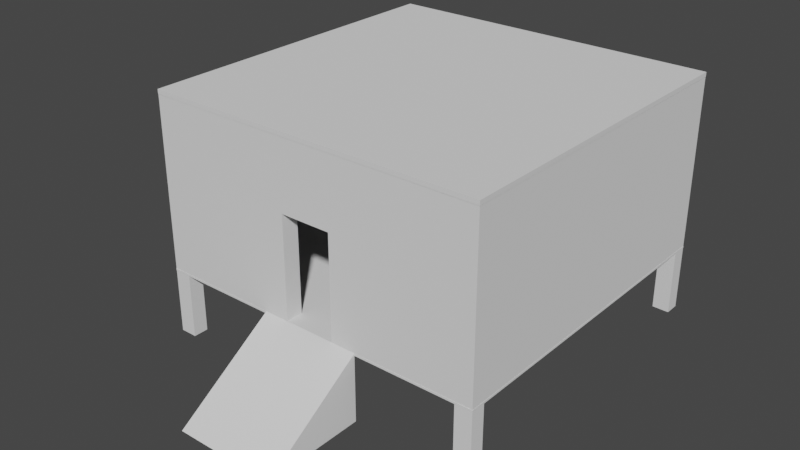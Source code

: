 # Source: BetterBuilding2.blend  (saved by Blender 2.93.20; exported with 4.5.12 LTS)
import bpy
from mathutils import Matrix  # noqa: F401  (used for matrix-valued properties, if any)

bpy.ops.wm.read_factory_settings(use_empty=True)
scene = bpy.context.scene
scene.name = 'Scene'

# ---- collections
col_collection = bpy.data.collections.new('Collection'); scene.collection.children.link(col_collection)

# ---- world
world_world = bpy.data.worlds.new('World'); scene.world = world_world
world_world.use_nodes = True; world_world.node_tree.nodes.clear()
_N = world_world.node_tree.nodes; _L = world_world.node_tree.links
n0 = _N.new('ShaderNodeOutputWorld'); n0.name = 'World Output'; n0.location = (300, 300)
n1 = _N.new('ShaderNodeBackground'); n1.name = 'Background'; n1.location = (10, 300)
n1.inputs[0].default_value = (0.05088, 0.05088, 0.05088, 1.0)
_L.new(n1.outputs[0], n0.inputs[0])
n0.is_active_output = True
world_world.color = (0.05088, 0.05088, 0.05088)
world_world.use_sun_shadow = False
world_world.sun_shadow_jitter_overblur = 0.0

# ---- meshes
me_plane = bpy.data.meshes.new('Plane')
me_plane.from_pydata([(-1.0, -1.0, 0.0), (1.0, -1.0, 0.0), (-1.0, 1.0, 0.0), (1.0, 1.0, 0.0), (-1.0, 1.0, -0.01152), (-1.0, -1.0, -0.01152), (1.0, -1.0, -0.01152), (1.0, 1.0, -0.01152)], [], [(0, 2, 3, 1), (5, 6, 7, 4), (1, 3, 7, 6), (2, 0, 5, 4), (3, 2, 4, 7), (0, 1, 6, 5)])
_uv = me_plane.uv_layers.new(name='UVMap')
_uv.uv.foreach_set('vector', [0.0, 0.0, 0.0, 1.0, 1.0, 1.0, 1.0, 0.0, 0.0, 0.0, 1.0, 0.0, 1.0, 1.0, 0.0, 1.0, 1.0, 0.0, 1.0, 1.0, 1.0, 1.0, 1.0, 0.0, 0.0, 1.0, 0.0, 0.0, 0.0, 0.0, 0.0, 1.0, 1.0, 1.0, 0.0, 1.0, 0.0, 1.0, 1.0, 1.0, 0.0, 0.0, 1.0, 0.0, 1.0, 0.0, 0.0, 0.0])
me_plane.use_remesh_fix_poles = True
me_plane.use_remesh_preserve_attributes = False
me_plane.update()
me_cube_003 = bpy.data.meshes.new('Cube.003')
me_cube_003.from_pydata([(-1.0, -1.0, -1.0), (-1.0, -1.0, 1.0), (-1.0, 1.0, -1.0), (-1.0, 1.0, 1.0), (1.0, -1.0, -1.0), (1.0, -1.0, 1.0), (1.0, 1.0, -1.0), (1.0, 1.0, 1.0), (1.0, -0.9117, -1.0), (-1.0, -0.9125, -1.0), (-1.0, 0.9132, -1.0), (1.0, 0.9109, -1.0), (-1.0, -0.9562, -1.0), (-1.0, -1.0, 0.0), (-1.0, 0.0, 1.0), (-1.0, 1.0, 0.0), (0.0, 1.0, -1.0), (0.0, 1.0, 1.0), (1.0, 1.0, 0.0), (1.0, 0.9554, -1.0), (1.0, 0.0, 1.0), (1.0, -1.0, 0.0), (0.0, -1.0, -1.0), (0.0, -1.0, 1.0), (1.0, -0.9558, -1.0), (-1.0, 0.0003348, -1.0), (0.0, -0.9121, -1.0), (-1.0, 0.9566, -1.0), (1.0, -0.0004, -1.0), (0.0, 0.912, -1.0), (0.0, -3.26e-05, -1.0), (0.0, 0.0, 1.0), (0.0, -1.0, 0.0), (0.0, 1.0, 0.0), (-1.0, -0.9562, -1.788), (-1.0, -1.0, -1.788), (0.0, 1.0, -1.788), (-1.0, 1.0, -1.788), (1.0, 0.9554, -1.788), (1.0, 1.0, -1.788), (0.0, -1.0, -1.788), (1.0, -1.0, -1.788), (1.0, -0.9558, -1.788), (1.0, -0.9117, -1.788), (0.0, -0.9121, -1.788), (-1.0, 0.9566, -1.788), (-1.0, 0.9132, -1.788), (0.0, 0.912, -1.788), (1.0, 0.9109, -1.788), (-1.0, -0.9125, -1.788), (0.0, -0.956, -1.788), (0.0, 0.956, -1.788)], [], [(0, 13, 1, 14, 3, 15, 2, 27, 10, 25, 9, 12), (33, 17, 7, 18), (6, 18, 7, 20, 5, 21, 4, 24, 8, 28, 11, 19), (32, 23, 1, 13), (24, 4, 41, 42), (31, 14, 1, 23), (25, 30, 26, 9), (10, 27, 45, 46), (30, 28, 8, 26), (10, 29, 30, 25), (29, 11, 28, 30), (0, 12, 34, 35), (16, 6, 39, 36), (6, 19, 38, 39), (20, 31, 23, 5), (7, 17, 31, 20), (17, 3, 14, 31), (26, 8, 43, 44), (22, 0, 35, 40), (29, 10, 46, 47), (22, 32, 13, 0), (4, 21, 32, 22), (21, 5, 23, 32), (16, 33, 18, 6), (2, 15, 33, 16), (15, 3, 17, 33), (51, 38, 48, 47), (50, 42, 41, 40), (34, 50, 40, 35), (49, 44, 50, 34), (44, 43, 42, 50), (45, 51, 47, 46), (37, 36, 51, 45), (36, 39, 38, 51), (11, 29, 47, 48), (9, 26, 44, 49), (4, 22, 40, 41), (19, 11, 48, 38), (12, 9, 49, 34), (27, 2, 37, 45), (2, 16, 36, 37), (8, 24, 42, 43)])
_uv = me_cube_003.uv_layers.new(name='UVMap')
_uv.uv.foreach_set('vector', [0.375, 0.0, 0.5, 0.0, 0.625, 0.0, 0.625, 0.125, 0.625, 0.25, 0.5, 0.25, 0.375, 0.25, 0.375, 0.2446, 0.375, 0.2391, 0.375, 0.125, 0.375, 0.01094, 0.375, 0.00547, 0.5, 0.375, 0.625, 0.375, 0.625, 0.5, 0.5, 0.5, 0.375, 0.5, 0.5, 0.5, 0.625, 0.5, 0.625, 0.625, 0.625, 0.75, 0.5, 0.75, 0.375, 0.75, 0.375, 0.7445, 0.375, 0.739, 0.375, 0.6251, 0.375, 0.5111, 0.375, 0.5056, 0.5, 0.875, 0.625, 0.875, 0.625, 1.0, 0.5, 1.0, 0.375, 0.7445, 0.375, 0.75, 0.375, 0.75, 0.375, 0.7445, 0.75, 0.625, 0.875, 0.625, 0.875, 0.75, 0.75, 0.75, 0.125, 0.625, 0.25, 0.625, 0.25, 0.739, 0.125, 0.7391, 0.375, 0.2391, 0.375, 0.2446, 0.375, 0.2446, 0.375, 0.2391, 0.25, 0.625, 0.375, 0.6251, 0.375, 0.739, 0.25, 0.739, 0.125, 0.5109, 0.25, 0.511, 0.25, 0.625, 0.125, 0.625, 0.25, 0.511, 0.375, 0.5111, 0.375, 0.6251, 0.25, 0.625, 0.375, 0.0, 0.375, 0.00547, 0.375, 0.00547, 0.375, 0.0, 0.375, 0.375, 0.375, 0.5, 0.375, 0.5, 0.375, 0.375, 0.375, 0.5, 0.375, 0.5056, 0.375, 0.5056, 0.375, 0.5, 0.625, 0.625, 0.75, 0.625, 0.75, 0.75, 0.625, 0.75, 0.625, 0.5, 0.75, 0.5, 0.75, 0.625, 0.625, 0.625, 0.75, 0.5, 0.875, 0.5, 0.875, 0.625, 0.75, 0.625, 0.25, 0.739, 0.375, 0.739, 0.375, 0.739, 0.25, 0.739, 0.375, 0.875, 0.375, 1.0, 0.375, 1.0, 0.375, 0.875, 0.25, 0.511, 0.125, 0.5109, 0.125, 0.5109, 0.25, 0.511, 0.375, 0.875, 0.5, 0.875, 0.5, 1.0, 0.375, 1.0, 0.375, 0.75, 0.5, 0.75, 0.5, 0.875, 0.375, 0.875, 0.5, 0.75, 0.625, 0.75, 0.625, 0.875, 0.5, 0.875, 0.375, 0.375, 0.5, 0.375, 0.5, 0.5, 0.375, 0.5, 0.375, 0.25, 0.5, 0.25, 0.5, 0.375, 0.375, 0.375, 0.5, 0.25, 0.625, 0.25, 0.625, 0.375, 0.5, 0.375, 0.25, 0.5055, 0.375, 0.5056, 0.375, 0.5111, 0.25, 0.511, 0.25, 0.7445, 0.375, 0.7445, 0.375, 0.75, 0.25, 0.75, 0.125, 0.7445, 0.25, 0.7445, 0.25, 0.75, 0.125, 0.75, 0.125, 0.7391, 0.25, 0.739, 0.25, 0.7445, 0.125, 0.7445, 0.25, 0.739, 0.375, 0.739, 0.375, 0.7445, 0.25, 0.7445, 0.125, 0.5054, 0.25, 0.5055, 0.25, 0.511, 0.125, 0.5109, 0.125, 0.5, 0.25, 0.5, 0.25, 0.5055, 0.125, 0.5054, 0.25, 0.5, 0.375, 0.5, 0.375, 0.5056, 0.25, 0.5055, 0.375, 0.5111, 0.25, 0.511, 0.25, 0.511, 0.375, 0.5111, 0.125, 0.7391, 0.25, 0.739, 0.25, 0.739, 0.125, 0.7391, 0.375, 0.75, 0.375, 0.875, 0.375, 0.875, 0.375, 0.75, 0.375, 0.5056, 0.375, 0.5111, 0.375, 0.5111, 0.375, 0.5056, 0.375, 0.00547, 0.375, 0.01094, 0.375, 0.01094, 0.375, 0.00547, 0.375, 0.2446, 0.375, 0.25, 0.375, 0.25, 0.375, 0.2446, 0.375, 0.25, 0.375, 0.375, 0.375, 0.375, 0.375, 0.25, 0.375, 0.739, 0.375, 0.7445, 0.375, 0.7445, 0.375, 0.739])
me_cube_003.use_remesh_fix_poles = True
me_cube_003.use_remesh_preserve_attributes = False
me_cube_003.update()
me_cube_004 = bpy.data.meshes.new('Cube.004')
me_cube_004.from_pydata([(-1.0, -1.0, -1.0), (-1.0, -1.0, 1.0), (-1.0, 1.0, -1.0), (-1.0, 1.0, 1.0), (1.0, -1.0, -1.0), (1.0, -1.0, 1.0), (1.0, 1.0, -1.0), (1.0, 1.0, 1.0), (1.0, -0.9107, -1.0), (-1.0, -0.91, -1.0), (-1.0, -0.955, -1.0), (-1.0, -1.0, 0.0), (-1.0, 0.0, 1.0), (-1.0, 1.0, 0.0), (0.0, 1.0, -1.0), (0.0, 1.0, 1.0), (1.0, 1.0, 0.0), (1.0, 0.04466, -1.0), (1.0, 0.0, 1.0), (1.0, -1.0, 0.0), (0.0, -1.0, -1.0), (0.0, -1.0, 1.0), (1.0, -0.9553, -1.0), (-1.0, 0.045, -1.0), (0.0, -0.9103, -1.0), (0.0, 0.0, 1.0), (0.0, 0.04483, -1.0), (0.0, -1.0, 0.0), (0.0, 1.0, 0.0), (-1.0, 0.9006, -1.0), (1.0, 0.8972, -1.0), (0.0, 0.8989, -1.0), (-1.0, -0.955, -1.788), (-1.0, -1.0, -1.788), (0.0, 1.0, -1.788), (-1.0, 1.0, -1.788), (1.0, 0.8972, -1.788), (1.0, 1.0, -1.788), (0.0, -1.0, -1.788), (1.0, -1.0, -1.788), (1.0, -0.9553, -1.788), (1.0, -0.9107, -1.788), (0.0, -0.9103, -1.788), (-1.0, -0.91, -1.788), (0.0, -0.9552, -1.788), (-1.0, 0.9006, -1.788), (0.0, 0.8989, -1.788)], [], [(0, 11, 1, 12, 3, 13, 2, 29, 23, 9, 10), (28, 15, 7, 16), (6, 16, 7, 18, 5, 19, 4, 22, 8, 17, 30), (27, 21, 1, 11), (26, 17, 8, 24), (25, 12, 1, 21), (30, 31, 46, 36), (10, 9, 43, 32), (0, 10, 32, 33), (6, 30, 36, 37), (18, 25, 21, 5), (7, 15, 25, 18), (15, 3, 12, 25), (23, 26, 24, 9), (9, 24, 42, 43), (24, 8, 41, 42), (20, 27, 11, 0), (4, 19, 27, 20), (19, 5, 21, 27), (14, 28, 16, 6), (2, 13, 28, 14), (13, 3, 15, 28), (31, 30, 17, 26), (29, 31, 26, 23), (44, 40, 39, 38), (32, 44, 38, 33), (43, 42, 44, 32), (42, 41, 40, 44), (35, 34, 46, 45), (34, 37, 36, 46), (31, 29, 45, 46), (4, 20, 38, 39), (20, 0, 33, 38), (2, 14, 34, 35), (14, 6, 37, 34), (8, 22, 40, 41), (22, 4, 39, 40), (29, 2, 35, 45)])
_uv = me_cube_004.uv_layers.new(name='UVMap')
_uv.uv.foreach_set('vector', [0.375, 0.0, 0.5, 0.0, 0.625, 0.0, 0.625, 0.125, 0.625, 0.25, 0.5, 0.25, 0.375, 0.25, 0.375, 0.2376, 0.375, 0.1306, 0.375, 0.01125, 0.375, 0.005624, 0.5, 0.375, 0.625, 0.375, 0.625, 0.5, 0.5, 0.5, 0.375, 0.5, 0.5, 0.5, 0.625, 0.5, 0.625, 0.625, 0.625, 0.75, 0.5, 0.75, 0.375, 0.75, 0.375, 0.7444, 0.375, 0.7388, 0.375, 0.6194, 0.375, 0.5129, 0.5, 0.875, 0.625, 0.875, 0.625, 1.0, 0.5, 1.0, 0.25, 0.6194, 0.375, 0.6194, 0.375, 0.7388, 0.25, 0.7388, 0.75, 0.625, 0.875, 0.625, 0.875, 0.75, 0.75, 0.75, 0.375, 0.5129, 0.25, 0.5126, 0.25, 0.5126, 0.375, 0.5129, 0.375, 0.005624, 0.375, 0.01125, 0.375, 0.01125, 0.375, 0.005624, 0.375, 0.0, 0.375, 0.005624, 0.375, 0.005624, 0.375, 0.0, 0.375, 0.5, 0.375, 0.5129, 0.375, 0.5129, 0.375, 0.5, 0.625, 0.625, 0.75, 0.625, 0.75, 0.75, 0.625, 0.75, 0.625, 0.5, 0.75, 0.5, 0.75, 0.625, 0.625, 0.625, 0.75, 0.5, 0.875, 0.5, 0.875, 0.625, 0.75, 0.625, 0.125, 0.6194, 0.25, 0.6194, 0.25, 0.7388, 0.125, 0.7388, 0.125, 0.7388, 0.25, 0.7388, 0.25, 0.7388, 0.125, 0.7388, 0.25, 0.7388, 0.375, 0.7388, 0.375, 0.7388, 0.25, 0.7388, 0.375, 0.875, 0.5, 0.875, 0.5, 1.0, 0.375, 1.0, 0.375, 0.75, 0.5, 0.75, 0.5, 0.875, 0.375, 0.875, 0.5, 0.75, 0.625, 0.75, 0.625, 0.875, 0.5, 0.875, 0.375, 0.375, 0.5, 0.375, 0.5, 0.5, 0.375, 0.5, 0.375, 0.25, 0.5, 0.25, 0.5, 0.375, 0.375, 0.375, 0.5, 0.25, 0.625, 0.25, 0.625, 0.375, 0.5, 0.375, 0.25, 0.5126, 0.375, 0.5129, 0.375, 0.6194, 0.25, 0.6194, 0.125, 0.5124, 0.25, 0.5126, 0.25, 0.6194, 0.125, 0.6194, 0.25, 0.7444, 0.375, 0.7444, 0.375, 0.75, 0.25, 0.75, 0.125, 0.7444, 0.25, 0.7444, 0.25, 0.75, 0.125, 0.75, 0.125, 0.7388, 0.25, 0.7388, 0.25, 0.7444, 0.125, 0.7444, 0.25, 0.7388, 0.375, 0.7388, 0.375, 0.7444, 0.25, 0.7444, 0.125, 0.5, 0.25, 0.5, 0.25, 0.5126, 0.125, 0.5124, 0.25, 0.5, 0.375, 0.5, 0.375, 0.5129, 0.25, 0.5126, 0.25, 0.5126, 0.125, 0.5124, 0.125, 0.5124, 0.25, 0.5126, 0.375, 0.75, 0.375, 0.875, 0.375, 0.875, 0.375, 0.75, 0.375, 0.875, 0.375, 1.0, 0.375, 1.0, 0.375, 0.875, 0.375, 0.25, 0.375, 0.375, 0.375, 0.375, 0.375, 0.25, 0.375, 0.375, 0.375, 0.5, 0.375, 0.5, 0.375, 0.375, 0.375, 0.7388, 0.375, 0.7444, 0.375, 0.7444, 0.375, 0.7388, 0.375, 0.7444, 0.375, 0.75, 0.375, 0.75, 0.375, 0.7444, 0.375, 0.2376, 0.375, 0.25, 0.375, 0.25, 0.375, 0.2376])
me_cube_004.use_remesh_fix_poles = True
me_cube_004.use_remesh_preserve_attributes = False
me_cube_004.update()
me_cube_005 = bpy.data.meshes.new('Cube.005')
me_cube_005.from_pydata([(-1.0, -1.0, -1.0), (-1.0, -1.0, 1.0), (-1.0, 1.0, -1.0), (-1.0, 1.0, 1.0), (1.0, -1.0, -1.0), (1.0, -1.0, 1.0), (1.0, 1.0, -1.0), (1.0, 1.0, 1.0)], [], [(0, 1, 3, 2), (2, 3, 7, 6), (6, 7, 5, 4), (4, 5, 1, 0), (2, 6, 4, 0), (7, 3, 1, 5)])
_uv = me_cube_005.uv_layers.new(name='UVMap')
_uv.uv.foreach_set('vector', [0.375, 0.0, 0.625, 0.0, 0.625, 0.25, 0.375, 0.25, 0.375, 0.25, 0.625, 0.25, 0.625, 0.5, 0.375, 0.5, 0.375, 0.5, 0.625, 0.5, 0.625, 0.75, 0.375, 0.75, 0.375, 0.75, 0.625, 0.75, 0.625, 1.0, 0.375, 1.0, 0.125, 0.5, 0.375, 0.5, 0.375, 0.75, 0.125, 0.75, 0.625, 0.5, 0.875, 0.5, 0.875, 0.75, 0.625, 0.75])
me_cube_005.use_remesh_fix_poles = True
me_cube_005.use_remesh_preserve_attributes = False
me_cube_005.update()
me_plane_001 = bpy.data.meshes.new('Plane.001')
me_plane_001.from_pydata([(-1.0, -1.0, 0.0), (1.0, -1.0, 0.0), (-1.0, 1.0, 0.0), (1.0, 1.0, 0.0), (-1.0, 1.0, 0.02643), (-1.0, -1.0, 0.02643), (1.0, -1.0, 0.02643), (1.0, 1.0, 0.02643)], [], [(0, 2, 3, 1), (5, 6, 7, 4), (1, 3, 7, 6), (2, 0, 5, 4), (3, 2, 4, 7), (0, 1, 6, 5)])
_uv = me_plane_001.uv_layers.new(name='UVMap')
_uv.uv.foreach_set('vector', [0.0, 0.0, 0.0, 1.0, 1.0, 1.0, 1.0, 0.0, 0.0, 0.0, 1.0, 0.0, 1.0, 1.0, 0.0, 1.0, 1.0, 0.0, 1.0, 1.0, 1.0, 1.0, 1.0, 0.0, 0.0, 1.0, 0.0, 0.0, 0.0, 0.0, 0.0, 1.0, 1.0, 1.0, 0.0, 1.0, 0.0, 1.0, 1.0, 1.0, 0.0, 0.0, 1.0, 0.0, 1.0, 0.0, 0.0, 0.0])
me_plane_001.use_remesh_fix_poles = True
me_plane_001.use_remesh_preserve_attributes = False
me_plane_001.update()
me_cube_006 = bpy.data.meshes.new('Cube.006')
me_cube_006.from_pydata([(-1.0, -1.0, -1.0), (-1.0, -1.0, 1.0), (-1.0, 1.0, -1.0), (-1.0, 1.0, 1.0), (1.0, -1.0, -1.0), (1.0, -1.0, 1.0), (1.0, 1.0, -1.0), (1.0, 1.0, 1.0), (0.9728, 0.1658, -0.996), (0.9728, 0.1658, 0.1989), (0.9728, -0.1678, -0.996), (0.9728, -0.1678, 0.1989), (-1.0, -0.1678, 0.1989), (-1.0, 0.1658, 0.1989), (-1.0, -0.1678, -0.996), (-1.0, 0.1658, -0.996), (1.0, -0.1678, 0.1989), (1.0, 0.1658, 0.1989), (1.0, -0.1678, -0.996), (1.0, 0.1658, -0.996), (0.9728, -0.1678, -0.5472), (0.9728, 0.04048, -0.996), (0.9728, 0.1658, -0.2499), (0.9728, -0.04252, 0.1989), (0.1491, 0.1658, -0.4971), (0.1491, -0.1678, -0.3), (0.1491, 0.02649, 0.1989), (0.1491, -0.02852, -0.996)], [], [(0, 1, 3, 2, 15, 13, 12, 14), (2, 0, 14, 15), (2, 3, 7, 6), (6, 7, 5, 4, 18, 16, 17, 19), (18, 4, 6, 19), (4, 5, 1, 0), (2, 6, 4, 0), (7, 3, 1, 5), (13, 15, 8, 24, 22, 9), (8, 22, 24), (10, 14, 12, 11, 25, 20), (20, 25, 11), (21, 8, 15, 14, 10, 27), (10, 21, 27), (12, 13, 9, 26, 23, 11), (23, 26, 9), (22, 8, 19, 17, 9), (18, 10, 20, 11, 16), (18, 19, 8, 21, 10), (9, 17, 16, 11, 23)])
_uv = me_cube_006.uv_layers.new(name='UVMap')
_uv.uv.foreach_set('vector', [0.375, 0.0, 0.625, 0.0, 0.625, 0.25, 0.375, 0.25, 0.3755, 0.1457, 0.5249, 0.1457, 0.5249, 0.104, 0.3755, 0.104, 0.375, 0.25, 0.375, 0.0, 0.3755, 0.104, 0.3755, 0.1457, 0.375, 0.25, 0.625, 0.25, 0.625, 0.5, 0.375, 0.5, 0.375, 0.5, 0.625, 0.5, 0.625, 0.75, 0.375, 0.75, 0.3755, 0.646, 0.5249, 0.646, 0.5249, 0.6043, 0.3755, 0.6043, 0.3755, 0.646, 0.375, 0.75, 0.375, 0.5, 0.3755, 0.6043, 0.375, 0.75, 0.625, 0.75, 0.625, 1.0, 0.375, 1.0, 0.125, 0.5, 0.375, 0.5, 0.375, 0.75, 0.125, 0.75, 0.625, 0.5, 0.875, 0.5, 0.875, 0.75, 0.625, 0.75, 0.625, 0.0, 0.375, 0.25, 0.375, 0.25, 0.4794, 0.1456, 0.5311, 0.0939, 0.625, 0.0, 0.375, 0.25, 0.5311, 0.0939, 0.4794, 0.1456, 0.375, 0.75, 0.375, 0.75, 0.625, 0.5, 0.625, 0.5, 0.5206, 0.6044, 0.4689, 0.6561, 0.4689, 0.6561, 0.5206, 0.6044, 0.625, 0.5, 0.2189, 0.5, 0.125, 0.5, 0.125, 0.6238, 0.375, 0.6238, 0.375, 0.5, 0.2706, 0.5517, 0.375, 0.5, 0.2189, 0.5, 0.2706, 0.5517, 0.625, 0.6238, 0.875, 0.6238, 0.875, 0.5, 0.7706, 0.5517, 0.7189, 0.5, 0.625, 0.5, 0.7189, 0.5, 0.7706, 0.5517, 0.875, 0.5, 0.5311, 0.0, 0.375, 0.25, 0.375, 0.25, 0.625, 0.0, 0.625, 0.0, 0.375, 0.75, 0.375, 0.75, 0.4689, 0.5, 0.625, 0.5, 0.625, 0.5, 0.375, 0.5922, 0.125, 0.5922, 0.125, 0.5939, 0.2189, 0.5939, 0.375, 0.5939, 0.875, 0.5939, 0.875, 0.5922, 0.625, 0.5922, 0.625, 0.5939, 0.7189, 0.5939])
me_cube_006.use_remesh_fix_poles = True
me_cube_006.use_remesh_preserve_attributes = False
me_cube_006.update()
me_cube_008 = bpy.data.meshes.new('Cube.008')
me_cube_008.from_pydata([(-1.0, -1.0, -1.0), (-1.0, -1.0, 1.0), (-1.0, 1.0, -1.0), (-1.0, 1.0, 1.0), (1.0, -1.0, -1.0), (1.0, -1.0, 1.0), (1.0, 1.0, -1.0), (1.0, 1.0, 1.0), (-1.0, -0.7999, 0.8), (-1.0, -0.7999, -1.0), (-1.0, 0.8001, -1.0), (-1.0, 0.8001, 0.8), (1.0, -0.7999, 0.8), (1.0, 0.8001, 0.8), (1.0, -0.7999, -1.0), (1.0, 0.8001, -1.0), (-0.9, 1.0, 0.8), (-0.9, 1.0, -1.0), (0.9, 1.0, -1.0), (0.9, 1.0, 0.8), (0.9, -1.0, 0.8), (-0.9, -1.0, -1.0), (-0.9, -1.0, 0.8), (0.9, -1.0, -1.0), (-0.2527, 0.8001, 0.8), (-0.9, 0.8001, 0.8), (0.9, 0.8001, 0.8), (-0.9, 0.8001, -1.0), (0.9, 0.8001, -1.0), (0.2527, -0.7999, 0.8), (-0.9, -0.7999, 0.8), (0.9, -0.7999, 0.8), (-0.9, -0.7999, -1.0), (0.9, -0.7999, -1.0)], [], [(9, 0, 1, 3, 2, 10, 11, 8), (2, 3, 7, 6, 18, 19, 16, 17), (13, 15, 6, 7, 5, 4, 14, 12), (23, 4, 5, 1, 0, 21, 22, 20), (21, 0, 9, 32), (33, 14, 4, 23), (18, 6, 15, 28), (27, 10, 2, 17), (7, 3, 1, 5), (11, 10, 27, 25), (28, 15, 13, 26), (12, 14, 33, 31), (32, 9, 8, 30), (26, 13, 12, 31), (30, 8, 11, 25), (24, 29, 30, 25), (29, 24, 26, 31), (30, 22, 21, 32), (17, 16, 25, 27), (26, 19, 18, 28), (20, 31, 33, 23), (16, 19, 26, 24, 25), (20, 22, 30, 29, 31)])
_uv = me_cube_008.uv_layers.new(name='UVMap')
_uv.uv.foreach_set('vector', [0.375, 0.02501, 0.375, 0.0, 0.625, 0.0, 0.625, 0.25, 0.375, 0.25, 0.375, 0.225, 0.6, 0.225, 0.6, 0.02501, 0.375, 0.25, 0.625, 0.25, 0.625, 0.5, 0.375, 0.5, 0.375, 0.4875, 0.6, 0.4875, 0.6, 0.2625, 0.375, 0.2625, 0.6, 0.525, 0.375, 0.525, 0.375, 0.5, 0.625, 0.5, 0.625, 0.75, 0.375, 0.75, 0.375, 0.725, 0.6, 0.725, 0.375, 0.7625, 0.375, 0.75, 0.625, 0.75, 0.625, 1.0, 0.375, 1.0, 0.375, 0.9875, 0.6, 0.9875, 0.6, 0.7625, 0.1375, 0.75, 0.125, 0.75, 0.125, 0.725, 0.1375, 0.725, 0.3625, 0.725, 0.375, 0.725, 0.375, 0.75, 0.3625, 0.75, 0.3625, 0.5, 0.375, 0.5, 0.375, 0.525, 0.3625, 0.525, 0.1375, 0.525, 0.125, 0.525, 0.125, 0.5, 0.1375, 0.5, 0.625, 0.5, 0.875, 0.5, 0.875, 0.75, 0.625, 0.75, 0.625, 0.2873, 0.375, 0.2873, 0.375, 0.296, 0.625, 0.296, 0.375, 0.454, 0.375, 0.4627, 0.625, 0.4627, 0.625, 0.454, 0.625, 0.7873, 0.375, 0.7873, 0.375, 0.796, 0.625, 0.796, 0.375, 0.954, 0.375, 0.9627, 0.625, 0.9627, 0.625, 0.954, 0.671, 0.5, 0.6623, 0.5, 0.6623, 0.75, 0.671, 0.75, 0.829, 0.75, 0.8377, 0.75, 0.8377, 0.5, 0.829, 0.5, 0.7722, 0.5, 0.7278, 0.75, 0.829, 0.75, 0.829, 0.5, 0.7278, 0.75, 0.7722, 0.5, 0.671, 0.5, 0.671, 0.75, 0.625, 0.25, 0.625, 0.25, 0.375, 0.5, 0.375, 0.5, 0.375, 0.5, 0.625, 0.25, 0.625, 0.25, 0.375, 0.5, 0.625, 0.75, 0.625, 0.75, 0.375, 1.0, 0.375, 1.0, 0.625, 0.75, 0.625, 0.75, 0.375, 1.0, 0.375, 1.0, 0.7061, 0.5, 0.7061, 0.75, 0.7149, 0.75, 0.7149, 0.5899, 0.7149, 0.5, 0.7939, 0.75, 0.7939, 0.5, 0.7851, 0.5, 0.7851, 0.6601, 0.7851, 0.75])
me_cube_008.use_remesh_fix_poles = True
me_cube_008.use_remesh_preserve_attributes = False
me_cube_008.update()
me_cylinder = bpy.data.meshes.new('Cylinder')
me_cylinder.from_pydata([(0.0, 1.0, -1.0), (0.0, 1.0, 1.0), (0.1951, 0.9808, -1.0), (0.1951, 0.9808, 1.0), (0.3827, 0.9239, -1.0), (0.3827, 0.9239, 1.0), (0.5556, 0.8315, -1.0), (0.5556, 0.8315, 1.0), (0.7071, 0.7071, -1.0), (0.7071, 0.7071, 1.0), (0.8315, 0.5556, -1.0), (0.8315, 0.5556, 1.0), (0.9239, 0.3827, -1.0), (0.9239, 0.3827, 1.0), (0.9808, 0.1951, -1.0), (0.9808, 0.1951, 1.0), (1.0, -4.371e-08, -1.0), (1.0, -4.371e-08, 1.0), (0.9808, -0.1951, -1.0), (0.9808, -0.1951, 1.0), (0.9239, -0.3827, -1.0), (0.9239, -0.3827, 1.0), (0.8315, -0.5556, -1.0), (0.8315, -0.5556, 1.0), (0.7071, -0.7071, -1.0), (0.7071, -0.7071, 1.0), (0.5556, -0.8315, -1.0), (0.5556, -0.8315, 1.0), (0.3827, -0.9239, -1.0), (0.3827, -0.9239, 1.0), (0.1951, -0.9808, -1.0), (0.1951, -0.9808, 1.0), (-8.742e-08, -1.0, -1.0), (-8.742e-08, -1.0, 1.0), (-0.1951, -0.9808, -1.0), (-0.1951, -0.9808, 1.0), (-0.3827, -0.9239, -1.0), (-0.3827, -0.9239, 1.0), (-0.5556, -0.8315, -1.0), (-0.5556, -0.8315, 1.0), (-0.7071, -0.7071, -1.0), (-0.7071, -0.7071, 1.0), (-0.8315, -0.5556, -1.0), (-0.8315, -0.5556, 1.0), (-0.9239, -0.3827, -1.0), (-0.9239, -0.3827, 1.0), (-0.9808, -0.1951, -1.0), (-0.9808, -0.1951, 1.0), (-1.0, 1.192e-08, -1.0), (-1.0, 1.192e-08, 1.0), (-0.9808, 0.1951, -1.0), (-0.9808, 0.1951, 1.0), (-0.9239, 0.3827, -1.0), (-0.9239, 0.3827, 1.0), (-0.8315, 0.5556, -1.0), (-0.8315, 0.5556, 1.0), (-0.7071, 0.7071, -1.0), (-0.7071, 0.7071, 1.0), (-0.5556, 0.8315, -1.0), (-0.5556, 0.8315, 1.0), (-0.3827, 0.9239, -1.0), (-0.3827, 0.9239, 1.0), (-0.1951, 0.9808, -1.0), (-0.1951, 0.9808, 1.0), (3.382e-07, 0.77, 1.086), (0.1502, 0.7552, 1.086), (0.2947, 0.7114, 1.086), (0.4278, 0.6402, 1.086), (0.5445, 0.5445, 1.086), (0.6402, 0.4278, 1.086), (0.7114, 0.2947, 1.086), (0.7552, 0.1502, 1.086), (0.77, 8.437e-07, 1.086), (0.7552, -0.1502, 1.086), (0.7114, -0.2947, 1.086), (0.6402, -0.4278, 1.086), (0.5445, -0.5445, 1.086), (0.4278, -0.6402, 1.086), (0.2947, -0.7114, 1.086), (0.1502, -0.7552, 1.086), (2.709e-07, -0.77, 1.086), (-0.1502, -0.7552, 1.086), (-0.2947, -0.7114, 1.086), (-0.4278, -0.6402, 1.086), (-0.5445, -0.5445, 1.086), (-0.6402, -0.4278, 1.086), (-0.7114, -0.2947, 1.086), (-0.7552, -0.1502, 1.086), (-0.77, 8.866e-07, 1.086), (-0.7552, 0.1502, 1.086), (-0.7114, 0.2947, 1.086), (-0.6402, 0.4278, 1.086), (-0.5445, 0.5445, 1.086), (-0.4278, 0.6402, 1.086), (-0.2947, 0.7114, 1.086), (-0.1502, 0.7552, 1.086), (4.632e-07, 0.2852, 1.199), (0.05565, 0.2798, 1.199), (0.1092, 0.2635, 1.199), (0.1585, 0.2372, 1.199), (0.2017, 0.2017, 1.199), (0.2372, 0.1585, 1.199), (0.2635, 0.1092, 1.199), (0.2797, 0.05565, 1.199), (0.2852, 2.714e-06, 1.199), (0.2797, -0.05564, 1.199), (0.2635, -0.1091, 1.199), (0.2372, -0.1585, 1.199), (0.2017, -0.2017, 1.199), (0.1585, -0.2372, 1.199), (0.1092, -0.2635, 1.199), (0.05565, -0.2797, 1.199), (4.383e-07, -0.2852, 1.199), (-0.05565, -0.2797, 1.199), (-0.1092, -0.2635, 1.199), (-0.1585, -0.2372, 1.199), (-0.2017, -0.2017, 1.199), (-0.2372, -0.1585, 1.199), (-0.2635, -0.1092, 1.199), (-0.2797, -0.05564, 1.199), (-0.2852, 2.73e-06, 1.199), (-0.2797, 0.05565, 1.199), (-0.2635, 0.1092, 1.199), (-0.2372, 0.1585, 1.199), (-0.2017, 0.2017, 1.199), (-0.1585, 0.2372, 1.199), (-0.1092, 0.2635, 1.199), (-0.05565, 0.2798, 1.199)], [], [(0, 1, 3, 2), (2, 3, 5, 4), (4, 5, 7, 6), (6, 7, 9, 8), (8, 9, 11, 10), (10, 11, 13, 12), (12, 13, 15, 14), (14, 15, 17, 16), (16, 17, 19, 18), (18, 19, 21, 20), (20, 21, 23, 22), (22, 23, 25, 24), (24, 25, 27, 26), (26, 27, 29, 28), (28, 29, 31, 30), (30, 31, 33, 32), (32, 33, 35, 34), (34, 35, 37, 36), (36, 37, 39, 38), (38, 39, 41, 40), (40, 41, 43, 42), (42, 43, 45, 44), (44, 45, 47, 46), (46, 47, 49, 48), (48, 49, 51, 50), (50, 51, 53, 52), (52, 53, 55, 54), (54, 55, 57, 56), (56, 57, 59, 58), (58, 59, 61, 60), (17, 15, 71, 72), (60, 61, 63, 62), (62, 63, 1, 0), (0, 2, 4, 6, 8, 10, 12, 14, 16, 18, 20, 22, 24, 26, 28, 30, 32, 34, 36, 38, 40, 42, 44, 46, 48, 50, 52, 54, 56, 58, 60, 62), (82, 81, 113, 114), (35, 33, 80, 81), (53, 51, 89, 90), (9, 7, 67, 68), (27, 25, 76, 77), (45, 43, 85, 86), (63, 61, 94, 95), (19, 17, 72, 73), (37, 35, 81, 82), (55, 53, 90, 91), (11, 9, 68, 69), (29, 27, 77, 78), (47, 45, 86, 87), (3, 1, 64, 65), (1, 63, 95, 64), (21, 19, 73, 74), (39, 37, 82, 83), (57, 55, 91, 92), (13, 11, 69, 70), (31, 29, 78, 79), (49, 47, 87, 88), (5, 3, 65, 66), (23, 21, 74, 75), (41, 39, 83, 84), (59, 57, 92, 93), (15, 13, 70, 71), (33, 31, 79, 80), (51, 49, 88, 89), (7, 5, 66, 67), (25, 23, 75, 76), (43, 41, 84, 85), (61, 59, 93, 94), (69, 68, 100, 101), (64, 95, 127, 96), (83, 82, 114, 115), (70, 69, 101, 102), (84, 83, 115, 116), (71, 70, 102, 103), (85, 84, 116, 117), (72, 71, 103, 104), (86, 85, 117, 118), (73, 72, 104, 105), (87, 86, 118, 119), (74, 73, 105, 106), (88, 87, 119, 120), (75, 74, 106, 107), (89, 88, 120, 121), (76, 75, 107, 108), (90, 89, 121, 122), (77, 76, 108, 109), (91, 90, 122, 123), (78, 77, 109, 110), (65, 64, 96, 97), (92, 91, 123, 124), (79, 78, 110, 111), (66, 65, 97, 98), (93, 92, 124, 125), (80, 79, 111, 112), (67, 66, 98, 99), (94, 93, 125, 126), (81, 80, 112, 113), (68, 67, 99, 100), (95, 94, 126, 127)])
_uv = me_cylinder.uv_layers.new(name='UVMap')
_uv.uv.foreach_set('vector', [1.0, 0.5, 1.0, 1.0, 0.9688, 1.0, 0.9688, 0.5, 0.9688, 0.5, 0.9688, 1.0, 0.9375, 1.0, 0.9375, 0.5, 0.9375, 0.5, 0.9375, 1.0, 0.9062, 1.0, 0.9062, 0.5, 0.9062, 0.5, 0.9062, 1.0, 0.875, 1.0, 0.875, 0.5, 0.875, 0.5, 0.875, 1.0, 0.8438, 1.0, 0.8438, 0.5, 0.8438, 0.5, 0.8438, 1.0, 0.8125, 1.0, 0.8125, 0.5, 0.8125, 0.5, 0.8125, 1.0, 0.7812, 1.0, 0.7812, 0.5, 0.7812, 0.5, 0.7812, 1.0, 0.75, 1.0, 0.75, 0.5, 0.75, 0.5, 0.75, 1.0, 0.7188, 1.0, 0.7188, 0.5, 0.7188, 0.5, 0.7188, 1.0, 0.6875, 1.0, 0.6875, 0.5, 0.6875, 0.5, 0.6875, 1.0, 0.6562, 1.0, 0.6562, 0.5, 0.6562, 0.5, 0.6562, 1.0, 0.625, 1.0, 0.625, 0.5, 0.625, 0.5, 0.625, 1.0, 0.5938, 1.0, 0.5938, 0.5, 0.5938, 0.5, 0.5938, 1.0, 0.5625, 1.0, 0.5625, 0.5, 0.5625, 0.5, 0.5625, 1.0, 0.5312, 1.0, 0.5312, 0.5, 0.5312, 0.5, 0.5312, 1.0, 0.5, 1.0, 0.5, 0.5, 0.5, 0.5, 0.5, 1.0, 0.4688, 1.0, 0.4688, 0.5, 0.4688, 0.5, 0.4688, 1.0, 0.4375, 1.0, 0.4375, 0.5, 0.4375, 0.5, 0.4375, 1.0, 0.4062, 1.0, 0.4062, 0.5, 0.4062, 0.5, 0.4062, 1.0, 0.375, 1.0, 0.375, 0.5, 0.375, 0.5, 0.375, 1.0, 0.3438, 1.0, 0.3438, 0.5, 0.3438, 0.5, 0.3438, 1.0, 0.3125, 1.0, 0.3125, 0.5, 0.3125, 0.5, 0.3125, 1.0, 0.2812, 1.0, 0.2812, 0.5, 0.2812, 0.5, 0.2812, 1.0, 0.25, 1.0, 0.25, 0.5, 0.25, 0.5, 0.25, 1.0, 0.2188, 1.0, 0.2188, 0.5, 0.2188, 0.5, 0.2188, 1.0, 0.1875, 1.0, 0.1875, 0.5, 0.1875, 0.5, 0.1875, 1.0, 0.1562, 1.0, 0.1562, 0.5, 0.1562, 0.5, 0.1562, 1.0, 0.125, 1.0, 0.125, 0.5, 0.125, 0.5, 0.125, 1.0, 0.09375, 1.0, 0.09375, 0.5, 0.09375, 0.5, 0.09375, 1.0, 0.0625, 1.0, 0.0625, 0.5, 0.75, 1.0, 0.7812, 1.0, 0.7812, 1.0, 0.75, 1.0, 0.0625, 0.5, 0.0625, 1.0, 0.03125, 1.0, 0.03125, 0.5, 0.03125, 0.5, 0.03125, 1.0, 0.0, 1.0, 0.0, 0.5, 0.75, 0.49, 0.7968, 0.4854, 0.8418, 0.4717, 0.8833, 0.4496, 0.9197, 0.4197, 0.9496, 0.3833, 0.9717, 0.3418, 0.9854, 0.2968, 0.99, 0.25, 0.9854, 0.2032, 0.9717, 0.1582, 0.9496, 0.1167, 0.9197, 0.08029, 0.8833, 0.05045, 0.8418, 0.02827, 0.7968, 0.01461, 0.75, 0.01, 0.7032, 0.01461, 0.6582, 0.02827, 0.6167, 0.05045, 0.5803, 0.08029, 0.5504, 0.1167, 0.5283, 0.1582, 0.5146, 0.2032, 0.51, 0.25, 0.5146, 0.2968, 0.5283, 0.3418, 0.5504, 0.3833, 0.5803, 0.4197, 0.6167, 0.4496, 0.6582, 0.4717, 0.7032, 0.4854, 0.4375, 1.0, 0.4688, 1.0, 0.4688, 1.0, 0.4375, 1.0, 0.4688, 1.0, 0.5, 1.0, 0.5, 1.0, 0.4688, 1.0, 0.1875, 1.0, 0.2188, 1.0, 0.2188, 1.0, 0.1875, 1.0, 0.875, 1.0, 0.9062, 1.0, 0.9062, 1.0, 0.875, 1.0, 0.5938, 1.0, 0.625, 1.0, 0.625, 1.0, 0.5938, 1.0, 0.3125, 1.0, 0.3438, 1.0, 0.3438, 1.0, 0.3125, 1.0, 0.03125, 1.0, 0.0625, 1.0, 0.0625, 1.0, 0.03125, 1.0, 0.7188, 1.0, 0.75, 1.0, 0.75, 1.0, 0.7188, 1.0, 0.4375, 1.0, 0.4688, 1.0, 0.4688, 1.0, 0.4375, 1.0, 0.1562, 1.0, 0.1875, 1.0, 0.1875, 1.0, 0.1562, 1.0, 0.8438, 1.0, 0.875, 1.0, 0.875, 1.0, 0.8438, 1.0, 0.5625, 1.0, 0.5938, 1.0, 0.5938, 1.0, 0.5625, 1.0, 0.2812, 1.0, 0.3125, 1.0, 0.3125, 1.0, 0.2812, 1.0, 0.9688, 1.0, 1.0, 1.0, 1.0, 1.0, 0.9688, 1.0, 0.0, 1.0, 0.03125, 1.0, 0.03125, 1.0, 0.0, 1.0, 0.6875, 1.0, 0.7188, 1.0, 0.7188, 1.0, 0.6875, 1.0, 0.4062, 1.0, 0.4375, 1.0, 0.4375, 1.0, 0.4062, 1.0, 0.125, 1.0, 0.1562, 1.0, 0.1562, 1.0, 0.125, 1.0, 0.8125, 1.0, 0.8438, 1.0, 0.8438, 1.0, 0.8125, 1.0, 0.5312, 1.0, 0.5625, 1.0, 0.5625, 1.0, 0.5312, 1.0, 0.25, 1.0, 0.2812, 1.0, 0.2812, 1.0, 0.25, 1.0, 0.9375, 1.0, 0.9688, 1.0, 0.9688, 1.0, 0.9375, 1.0, 0.6562, 1.0, 0.6875, 1.0, 0.6875, 1.0, 0.6562, 1.0, 0.375, 1.0, 0.4062, 1.0, 0.4062, 1.0, 0.375, 1.0, 0.09375, 1.0, 0.125, 1.0, 0.125, 1.0, 0.09375, 1.0, 0.7812, 1.0, 0.8125, 1.0, 0.8125, 1.0, 0.7812, 1.0, 0.5, 1.0, 0.5312, 1.0, 0.5312, 1.0, 0.5, 1.0, 0.2188, 1.0, 0.25, 1.0, 0.25, 1.0, 0.2188, 1.0, 0.9062, 1.0, 0.9375, 1.0, 0.9375, 1.0, 0.9062, 1.0, 0.625, 1.0, 0.6562, 1.0, 0.6562, 1.0, 0.625, 1.0, 0.3438, 1.0, 0.375, 1.0, 0.375, 1.0, 0.3438, 1.0, 0.0625, 1.0, 0.09375, 1.0, 0.09375, 1.0, 0.0625, 1.0, 0.8438, 1.0, 0.875, 1.0, 0.875, 1.0, 0.8438, 1.0, 0.0, 1.0, 0.03125, 1.0, 0.03125, 1.0, 0.0, 1.0, 0.4062, 1.0, 0.4375, 1.0, 0.4375, 1.0, 0.4062, 1.0, 0.8125, 1.0, 0.8438, 1.0, 0.8438, 1.0, 0.8125, 1.0, 0.375, 1.0, 0.4062, 1.0, 0.4062, 1.0, 0.375, 1.0, 0.7812, 1.0, 0.8125, 1.0, 0.8125, 1.0, 0.7812, 1.0, 0.3438, 1.0, 0.375, 1.0, 0.375, 1.0, 0.3438, 1.0, 0.75, 1.0, 0.7812, 1.0, 0.7812, 1.0, 0.75, 1.0, 0.3125, 1.0, 0.3438, 1.0, 0.3438, 1.0, 0.3125, 1.0, 0.7188, 1.0, 0.75, 1.0, 0.75, 1.0, 0.7188, 1.0, 0.2812, 1.0, 0.3125, 1.0, 0.3125, 1.0, 0.2812, 1.0, 0.6875, 1.0, 0.7188, 1.0, 0.7188, 1.0, 0.6875, 1.0, 0.25, 1.0, 0.2812, 1.0, 0.2812, 1.0, 0.25, 1.0, 0.6562, 1.0, 0.6875, 1.0, 0.6875, 1.0, 0.6562, 1.0, 0.2188, 1.0, 0.25, 1.0, 0.25, 1.0, 0.2188, 1.0, 0.625, 1.0, 0.6562, 1.0, 0.6562, 1.0, 0.625, 1.0, 0.1875, 1.0, 0.2188, 1.0, 0.2188, 1.0, 0.1875, 1.0, 0.5938, 1.0, 0.625, 1.0, 0.625, 1.0, 0.5938, 1.0, 0.1562, 1.0, 0.1875, 1.0, 0.1875, 1.0, 0.1562, 1.0, 0.5625, 1.0, 0.5938, 1.0, 0.5938, 1.0, 0.5625, 1.0, 0.9688, 1.0, 1.0, 1.0, 1.0, 1.0, 0.9688, 1.0, 0.125, 1.0, 0.1562, 1.0, 0.1562, 1.0, 0.125, 1.0, 0.5312, 1.0, 0.5625, 1.0, 0.5625, 1.0, 0.5312, 1.0, 0.9375, 1.0, 0.9688, 1.0, 0.9688, 1.0, 0.9375, 1.0, 0.09375, 1.0, 0.125, 1.0, 0.125, 1.0, 0.09375, 1.0, 0.5, 1.0, 0.5312, 1.0, 0.5312, 1.0, 0.5, 1.0, 0.9062, 1.0, 0.9375, 1.0, 0.9375, 1.0, 0.9062, 1.0, 0.0625, 1.0, 0.09375, 1.0, 0.09375, 1.0, 0.0625, 1.0, 0.4688, 1.0, 0.5, 1.0, 0.5, 1.0, 0.4688, 1.0, 0.875, 1.0, 0.9062, 1.0, 0.9062, 1.0, 0.875, 1.0, 0.03125, 1.0, 0.0625, 1.0, 0.0625, 1.0, 0.03125, 1.0])
me_cylinder.use_remesh_fix_poles = True
me_cylinder.use_remesh_preserve_attributes = False
me_cylinder.update()
me_cylinder_001 = bpy.data.meshes.new('Cylinder.001')
me_cylinder_001.from_pydata([(4.632e-07, 0.2852, 1.199), (0.05565, 0.2798, 1.199), (0.1092, 0.2635, 1.199), (0.1585, 0.2372, 1.199), (0.2017, 0.2017, 1.199), (0.2372, 0.1585, 1.199), (0.2635, 0.1092, 1.199), (0.2797, 0.05565, 1.199), (0.2852, 2.714e-06, 1.199), (0.2797, -0.05564, 1.199), (0.2635, -0.1091, 1.199), (0.2372, -0.1585, 1.199), (0.2017, -0.2017, 1.199), (0.1585, -0.2372, 1.199), (0.1092, -0.2635, 1.199), (0.05565, -0.2797, 1.199), (4.383e-07, -0.2852, 1.199), (-0.05565, -0.2797, 1.199), (-0.1092, -0.2635, 1.199), (-0.1585, -0.2372, 1.199), (-0.2017, -0.2017, 1.199), (-0.2372, -0.1585, 1.199), (-0.2635, -0.1092, 1.199), (-0.2797, -0.05564, 1.199), (-0.2852, 2.73e-06, 1.199), (-0.2797, 0.05565, 1.199), (-0.2635, 0.1092, 1.199), (-0.2372, 0.1585, 1.199), (-0.2017, 0.2017, 1.199), (-0.1585, 0.2372, 1.199), (-0.1092, 0.2635, 1.199), (-0.05565, 0.2798, 1.199), (-7.464e-07, 0.5923, 1.455), (0.1155, 0.5809, 1.455), (0.2266, 0.5472, 1.455), (0.329, 0.4924, 1.455), (0.4188, 0.4188, 1.455), (0.4924, 0.329, 1.455), (0.5472, 0.2266, 1.455), (0.5809, 0.1155, 1.455), (0.5923, 1.53e-06, 1.455), (0.5809, -0.1155, 1.455), (0.5472, -0.2266, 1.455), (0.4924, -0.329, 1.455), (0.4188, -0.4188, 1.455), (0.329, -0.4924, 1.455), (0.2266, -0.5472, 1.455), (0.1155, -0.5809, 1.455), (-7.981e-07, -0.5923, 1.455), (-0.1155, -0.5809, 1.455), (-0.2266, -0.5472, 1.455), (-0.329, -0.4924, 1.455), (-0.4188, -0.4188, 1.455), (-0.4924, -0.329, 1.455), (-0.5472, -0.2266, 1.455), (-0.5809, -0.1155, 1.455), (-0.5923, 1.562e-06, 1.455), (-0.5809, 0.1155, 1.455), (-0.5472, 0.2266, 1.455), (-0.4924, 0.329, 1.455), (-0.4188, 0.4188, 1.455), (-0.329, 0.4924, 1.455), (-0.2266, 0.5472, 1.455), (-0.1155, 0.5809, 1.455), (-2.384e-07, -3.815e-06, 1.815), (-2.384e-07, -3.815e-06, 1.815), (-2.384e-07, -3.815e-06, 1.815), (-2.384e-07, -3.815e-06, 1.815), (-2.384e-07, -3.815e-06, 1.815), (-2.384e-07, -3.815e-06, 1.815), (-2.384e-07, -3.815e-06, 1.815), (-2.384e-07, -3.815e-06, 1.815), (-2.384e-07, -3.815e-06, 1.815), (-2.384e-07, -3.815e-06, 1.815), (-2.384e-07, -3.815e-06, 1.815), (-2.384e-07, -3.815e-06, 1.815), (-2.384e-07, -3.815e-06, 1.815), (-2.384e-07, -3.815e-06, 1.815), (-2.384e-07, -3.815e-06, 1.815), (-2.384e-07, -3.815e-06, 1.815), (-2.384e-07, -3.815e-06, 1.815), (-2.384e-07, -3.815e-06, 1.815), (-2.384e-07, -3.815e-06, 1.815), (-2.384e-07, -3.815e-06, 1.815), (-2.384e-07, -3.815e-06, 1.815), (-2.384e-07, -3.815e-06, 1.815), (-2.384e-07, -3.815e-06, 1.815), (-2.384e-07, -3.815e-06, 1.815), (-2.384e-07, -3.815e-06, 1.815), (-2.384e-07, -3.815e-06, 1.815), (-2.384e-07, -3.815e-06, 1.815), (-2.384e-07, -3.815e-06, 1.815), (-2.384e-07, -3.815e-06, 1.815), (-2.384e-07, -3.815e-06, 1.815), (-2.384e-07, -3.815e-06, 1.815), (-2.384e-07, -3.815e-06, 1.815)], [], [(21, 20, 52, 53), (56, 55, 87, 88), (8, 7, 39, 40), (22, 21, 53, 54), (9, 8, 40, 41), (23, 22, 54, 55), (10, 9, 41, 42), (24, 23, 55, 56), (11, 10, 42, 43), (25, 24, 56, 57), (12, 11, 43, 44), (26, 25, 57, 58), (13, 12, 44, 45), (27, 26, 58, 59), (14, 13, 45, 46), (1, 0, 32, 33), (28, 27, 59, 60), (15, 14, 46, 47), (2, 1, 33, 34), (29, 28, 60, 61), (16, 15, 47, 48), (3, 2, 34, 35), (30, 29, 61, 62), (17, 16, 48, 49), (4, 3, 35, 36), (31, 30, 62, 63), (18, 17, 49, 50), (5, 4, 36, 37), (0, 31, 63, 32), (19, 18, 50, 51), (6, 5, 37, 38), (20, 19, 51, 52), (7, 6, 38, 39), (65, 64, 95, 94, 93, 92, 91, 90, 89, 88, 87, 86, 85, 84, 83, 82, 81, 80, 79, 78, 77, 76, 75, 74, 73, 72, 71, 70, 69, 68, 67, 66), (43, 42, 74, 75), (57, 56, 88, 89), (44, 43, 75, 76), (58, 57, 89, 90), (45, 44, 76, 77), (59, 58, 90, 91), (46, 45, 77, 78), (33, 32, 64, 65), (60, 59, 91, 92), (47, 46, 78, 79), (34, 33, 65, 66), (61, 60, 92, 93), (48, 47, 79, 80), (35, 34, 66, 67), (62, 61, 93, 94), (49, 48, 80, 81), (36, 35, 67, 68), (63, 62, 94, 95), (50, 49, 81, 82), (37, 36, 68, 69), (32, 63, 95, 64), (51, 50, 82, 83), (38, 37, 69, 70), (52, 51, 83, 84), (39, 38, 70, 71), (53, 52, 84, 85), (40, 39, 71, 72), (54, 53, 85, 86), (41, 40, 72, 73), (55, 54, 86, 87), (42, 41, 73, 74)])
_uv = me_cylinder_001.uv_layers.new(name='UVMap')
_uv.uv.foreach_set('vector', [0.3438, 1.0, 0.375, 1.0, 0.375, 1.0, 0.3438, 1.0, 0.25, 1.0, 0.2812, 1.0, 0.2812, 1.0, 0.25, 1.0, 0.75, 1.0, 0.7812, 1.0, 0.7812, 1.0, 0.75, 1.0, 0.3125, 1.0, 0.3438, 1.0, 0.3438, 1.0, 0.3125, 1.0, 0.7188, 1.0, 0.75, 1.0, 0.75, 1.0, 0.7188, 1.0, 0.2812, 1.0, 0.3125, 1.0, 0.3125, 1.0, 0.2812, 1.0, 0.6875, 1.0, 0.7188, 1.0, 0.7188, 1.0, 0.6875, 1.0, 0.25, 1.0, 0.2812, 1.0, 0.2812, 1.0, 0.25, 1.0, 0.6562, 1.0, 0.6875, 1.0, 0.6875, 1.0, 0.6562, 1.0, 0.2188, 1.0, 0.25, 1.0, 0.25, 1.0, 0.2188, 1.0, 0.625, 1.0, 0.6562, 1.0, 0.6562, 1.0, 0.625, 1.0, 0.1875, 1.0, 0.2188, 1.0, 0.2188, 1.0, 0.1875, 1.0, 0.5938, 1.0, 0.625, 1.0, 0.625, 1.0, 0.5938, 1.0, 0.1562, 1.0, 0.1875, 1.0, 0.1875, 1.0, 0.1562, 1.0, 0.5625, 1.0, 0.5938, 1.0, 0.5938, 1.0, 0.5625, 1.0, 0.9688, 1.0, 1.0, 1.0, 1.0, 1.0, 0.9688, 1.0, 0.125, 1.0, 0.1562, 1.0, 0.1562, 1.0, 0.125, 1.0, 0.5312, 1.0, 0.5625, 1.0, 0.5625, 1.0, 0.5312, 1.0, 0.9375, 1.0, 0.9688, 1.0, 0.9688, 1.0, 0.9375, 1.0, 0.09375, 1.0, 0.125, 1.0, 0.125, 1.0, 0.09375, 1.0, 0.5, 1.0, 0.5312, 1.0, 0.5312, 1.0, 0.5, 1.0, 0.9062, 1.0, 0.9375, 1.0, 0.9375, 1.0, 0.9062, 1.0, 0.0625, 1.0, 0.09375, 1.0, 0.09375, 1.0, 0.0625, 1.0, 0.4688, 1.0, 0.5, 1.0, 0.5, 1.0, 0.4688, 1.0, 0.875, 1.0, 0.9062, 1.0, 0.9062, 1.0, 0.875, 1.0, 0.03125, 1.0, 0.0625, 1.0, 0.0625, 1.0, 0.03125, 1.0, 0.4375, 1.0, 0.4688, 1.0, 0.4688, 1.0, 0.4375, 1.0, 0.8438, 1.0, 0.875, 1.0, 0.875, 1.0, 0.8438, 1.0, 0.0, 1.0, 0.03125, 1.0, 0.03125, 1.0, 0.0, 1.0, 0.4062, 1.0, 0.4375, 1.0, 0.4375, 1.0, 0.4062, 1.0, 0.8125, 1.0, 0.8438, 1.0, 0.8438, 1.0, 0.8125, 1.0, 0.375, 1.0, 0.4062, 1.0, 0.4062, 1.0, 0.375, 1.0, 0.7812, 1.0, 0.8125, 1.0, 0.8125, 1.0, 0.7812, 1.0, 0.2968, 0.4854, 0.25, 0.49, 0.2032, 0.4854, 0.1582, 0.4717, 0.1167, 0.4496, 0.08029, 0.4197, 0.05045, 0.3833, 0.02827, 0.3418, 0.01461, 0.2968, 0.01, 0.25, 0.01461, 0.2032, 0.02827, 0.1582, 0.05045, 0.1167, 0.08029, 0.08029, 0.1167, 0.05045, 0.1582, 0.02827, 0.2032, 0.01461, 0.25, 0.01, 0.2968, 0.01461, 0.3418, 0.02827, 0.3833, 0.05045, 0.4197, 0.08029, 0.4496, 0.1167, 0.4717, 0.1582, 0.4854, 0.2032, 0.49, 0.25, 0.4854, 0.2968, 0.4717, 0.3418, 0.4496, 0.3833, 0.4197, 0.4197, 0.3833, 0.4496, 0.3418, 0.4717, 0.6562, 1.0, 0.6875, 1.0, 0.6875, 1.0, 0.6562, 1.0, 0.2188, 1.0, 0.25, 1.0, 0.25, 1.0, 0.2188, 1.0, 0.625, 1.0, 0.6562, 1.0, 0.6562, 1.0, 0.625, 1.0, 0.1875, 1.0, 0.2188, 1.0, 0.2188, 1.0, 0.1875, 1.0, 0.5938, 1.0, 0.625, 1.0, 0.625, 1.0, 0.5938, 1.0, 0.1562, 1.0, 0.1875, 1.0, 0.1875, 1.0, 0.1562, 1.0, 0.5625, 1.0, 0.5938, 1.0, 0.5938, 1.0, 0.5625, 1.0, 0.9688, 1.0, 1.0, 1.0, 1.0, 1.0, 0.9688, 1.0, 0.125, 1.0, 0.1562, 1.0, 0.1562, 1.0, 0.125, 1.0, 0.5312, 1.0, 0.5625, 1.0, 0.5625, 1.0, 0.5312, 1.0, 0.9375, 1.0, 0.9688, 1.0, 0.9688, 1.0, 0.9375, 1.0, 0.09375, 1.0, 0.125, 1.0, 0.125, 1.0, 0.09375, 1.0, 0.5, 1.0, 0.5312, 1.0, 0.5312, 1.0, 0.5, 1.0, 0.9062, 1.0, 0.9375, 1.0, 0.9375, 1.0, 0.9062, 1.0, 0.0625, 1.0, 0.09375, 1.0, 0.09375, 1.0, 0.0625, 1.0, 0.4688, 1.0, 0.5, 1.0, 0.5, 1.0, 0.4688, 1.0, 0.875, 1.0, 0.9062, 1.0, 0.9062, 1.0, 0.875, 1.0, 0.03125, 1.0, 0.0625, 1.0, 0.0625, 1.0, 0.03125, 1.0, 0.4375, 1.0, 0.4688, 1.0, 0.4688, 1.0, 0.4375, 1.0, 0.8438, 1.0, 0.875, 1.0, 0.875, 1.0, 0.8438, 1.0, 0.0, 1.0, 0.03125, 1.0, 0.03125, 1.0, 0.0, 1.0, 0.4062, 1.0, 0.4375, 1.0, 0.4375, 1.0, 0.4062, 1.0, 0.8125, 1.0, 0.8438, 1.0, 0.8438, 1.0, 0.8125, 1.0, 0.375, 1.0, 0.4062, 1.0, 0.4062, 1.0, 0.375, 1.0, 0.7812, 1.0, 0.8125, 1.0, 0.8125, 1.0, 0.7812, 1.0, 0.3438, 1.0, 0.375, 1.0, 0.375, 1.0, 0.3438, 1.0, 0.75, 1.0, 0.7812, 1.0, 0.7812, 1.0, 0.75, 1.0, 0.3125, 1.0, 0.3438, 1.0, 0.3438, 1.0, 0.3125, 1.0, 0.7188, 1.0, 0.75, 1.0, 0.75, 1.0, 0.7188, 1.0, 0.2812, 1.0, 0.3125, 1.0, 0.3125, 1.0, 0.2812, 1.0, 0.6875, 1.0, 0.7188, 1.0, 0.7188, 1.0, 0.6875, 1.0])
me_cylinder_001.use_remesh_fix_poles = True
me_cylinder_001.use_remesh_preserve_attributes = False
me_cylinder_001.update()
me_cube_010 = bpy.data.meshes.new('Cube.010')
me_cube_010.from_pydata([(-1.0, -1.0, -1.0), (-1.0, 1.0, -1.0), (-1.0, 1.0, 1.0), (1.0, -1.0, -1.0), (1.0, 1.0, -1.0), (1.0, 1.0, 1.0)], [], [(0, 2, 1), (1, 2, 5, 4), (4, 5, 3), (1, 4, 3, 0), (5, 2, 0, 3)])
_uv = me_cube_010.uv_layers.new(name='UVMap')
_uv.uv.foreach_set('vector', [0.625, 0.0, 0.625, 0.25, 0.375, 0.25, 0.375, 0.25, 0.625, 0.25, 0.625, 0.5, 0.375, 0.5, 0.375, 0.5, 0.625, 0.5, 0.375, 0.75, 0.125, 0.5, 0.375, 0.5, 0.375, 0.75, 0.125, 0.75, 0.625, 0.5, 0.875, 0.5, 0.875, 0.75, 0.625, 0.75])
me_cube_010.use_remesh_fix_poles = True
me_cube_010.use_remesh_preserve_attributes = False
me_cube_010.update()

# ---- objects
ob_plane = bpy.data.objects.new('Plane', me_plane)
ob_cube_001 = bpy.data.objects.new('Cube.001', me_cube_003)
ob_cube_002 = bpy.data.objects.new('Cube.002', me_cube_004)
ob_cube_003 = bpy.data.objects.new('Cube.003', me_cube_005)
ob_ceiling = bpy.data.objects.new('Ceiling', me_plane_001)
ob_cube_004 = bpy.data.objects.new('Cube.004', me_cube_006)
ob_table = bpy.data.objects.new('Table', me_cube_008)
ob_candlestick = bpy.data.objects.new('CandleStick', me_cylinder)
ob_candleflame = bpy.data.objects.new('CandleFlame', me_cylinder_001)
ob_cube = bpy.data.objects.new('Cube', me_cube_010)

# ---- transforms, parenting, visibility, modifiers, constraints
ob_plane.location = (0.0, 0.0, -0.02703)
ob_plane.scale = (10.0, 10.0, 10.0)
ob_cube_001.location = (9.486, 0.006046, 5.002)
ob_cube_001.scale = (0.5021, 9.991, 5.021)
ob_cube_002.location = (-9.494, 0.006046, 5.002)
ob_cube_002.scale = (0.5021, 9.991, 5.021)
ob_cube_003.location = (-0.009157, 9.499, 5.001)
ob_cube_003.rotation_euler = (0.0, -0.0, 1.571)
ob_cube_003.scale = (0.5021, 8.992, 5.021)
ob_ceiling.location = (0.0, 0.0, 10.03)
ob_ceiling.scale = (10.0, 10.0, 10.0)
ob_cube_004.location = (-0.009157, -9.483, 5.001)
ob_cube_004.rotation_euler = (0.0, -0.0, 1.571)
ob_cube_004.scale = (0.5021, 8.992, 5.021)
ob_table.location = (-2.856, 4.807, 1.0)
ob_table.rotation_euler = (0.0, -0.0, 0.3302)
ob_table.scale = (3.29, 1.42, 1.0)
ob_candlestick.location = (-0.2481, 4.906, 2.343)
ob_candlestick.scale = (0.1, 0.1, 0.36)
ob_candleflame.location = (-0.2481, 4.906, 2.343)
ob_candleflame.scale = (0.1, 0.1, 0.36)
ob_cube.location = (0.0, -13.0, -2.0)
ob_cube.scale = (3.0, 3.0, 2.0)

# ---- collection membership
col_collection.objects.link(ob_plane)
col_collection.objects.link(ob_cube_001)
col_collection.objects.link(ob_cube_002)
col_collection.objects.link(ob_cube_003)
col_collection.objects.link(ob_ceiling)
col_collection.objects.link(ob_cube_004)
col_collection.objects.link(ob_table)
col_collection.objects.link(ob_candlestick)
col_collection.objects.link(ob_candleflame)
col_collection.objects.link(ob_cube)

# ---- scene / render settings (as saved in the file)
scene.frame_start = 1; scene.frame_end = 250; scene.frame_set(1)
scene.render.engine = 'BLENDER_EEVEE_NEXT'
scene.cycles.use_denoising = False
scene.cycles.samples = 128
scene.cycles.sampling_pattern = 'TABULATED_SOBOL'
scene.cycles.use_adaptive_sampling = False
scene.cycles.use_light_tree = False
scene.view_settings.view_transform = 'Filmic'
bpy.context.view_layer.update()

# ---- added for rendering (the .blend has no active camera and no usable light): camera, sun
cam_auto = bpy.data.cameras.new('AutoCamera')
cam_auto.lens = 50.0
cam_auto.sensor_width = 36.0
cam_auto.clip_end = 1000.0
ob_auto_camera = bpy.data.objects.new('AutoCamera', cam_auto)
scene.collection.objects.link(ob_auto_camera)
ob_auto_camera.location = (33.1071, -42.728, 29.6333)
ob_auto_camera.rotation_euler = (1.09748, -7.21219e-08, 0.694738)
scene.camera = ob_auto_camera
light_auto_sun = bpy.data.lights.new('AutoSun', 'SUN')
light_auto_sun.energy = 3.0
light_auto_sun.angle = 0.0523599
ob_auto_sun = bpy.data.objects.new('AutoSun', light_auto_sun)
scene.collection.objects.link(ob_auto_sun)
ob_auto_sun.rotation_euler = (0.872665, 0.174533, 0.523599)
bpy.context.view_layer.update()
